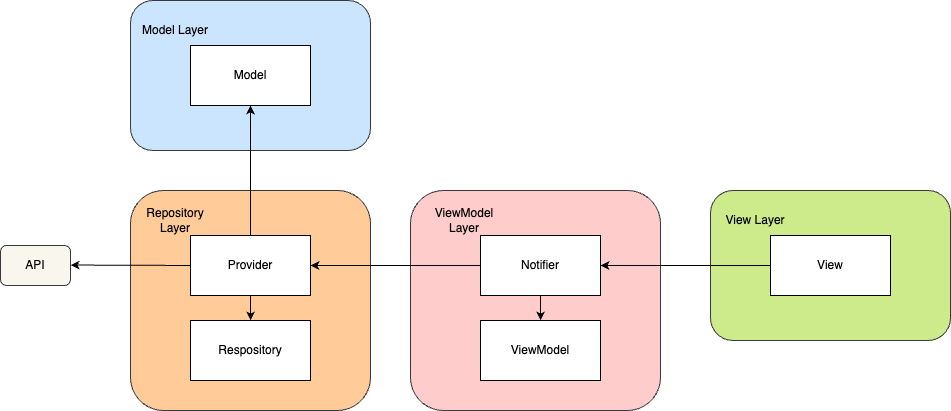

The diagram above was exported from draw.io. Its source (the exported page's mxGraphModel, read from the mxfile embedded in the PNG):
<mxGraphModel dx="2405" dy="1002" grid="1" gridSize="10" guides="1" tooltips="1" connect="1" arrows="1" fold="1" page="1" pageScale="1" pageWidth="827" pageHeight="1169" math="0" shadow="0">
  <root>
    <mxCell id="0" />
    <mxCell id="1" parent="0" />
    <mxCell id="ei0Ff3VMS2pWGf8K4CA9-35" value="" style="rounded=1;whiteSpace=wrap;html=1;glass=0;fillColor=#cce5ff;strokeColor=#36393d;" vertex="1" parent="1">
      <mxGeometry x="80" y="90" width="240" height="150" as="geometry" />
    </mxCell>
    <mxCell id="ei0Ff3VMS2pWGf8K4CA9-33" value="API" style="rounded=1;whiteSpace=wrap;html=1;glass=0;fillColor=#f9f7ed;strokeColor=#36393d;" vertex="1" parent="1">
      <mxGeometry x="-50" y="335" width="70" height="40" as="geometry" />
    </mxCell>
    <mxCell id="ei0Ff3VMS2pWGf8K4CA9-31" value="" style="rounded=1;whiteSpace=wrap;html=1;glass=0;fillColor=#cdeb8b;strokeColor=#36393d;" vertex="1" parent="1">
      <mxGeometry x="660" y="280" width="240" height="150" as="geometry" />
    </mxCell>
    <mxCell id="ei0Ff3VMS2pWGf8K4CA9-29" value="" style="rounded=1;whiteSpace=wrap;html=1;glass=0;fillColor=#ffcccc;strokeColor=#36393d;" vertex="1" parent="1">
      <mxGeometry x="360" y="280" width="250" height="220" as="geometry" />
    </mxCell>
    <mxCell id="ei0Ff3VMS2pWGf8K4CA9-1" value="" style="rounded=1;whiteSpace=wrap;html=1;glass=0;fillColor=#ffcc99;strokeColor=#36393d;" vertex="1" parent="1">
      <mxGeometry x="80" y="280" width="240" height="220" as="geometry" />
    </mxCell>
    <mxCell id="ei0Ff3VMS2pWGf8K4CA9-5" value="Model" style="rounded=0;whiteSpace=wrap;html=1;" vertex="1" parent="1">
      <mxGeometry x="140" y="135" width="120" height="60" as="geometry" />
    </mxCell>
    <mxCell id="ei0Ff3VMS2pWGf8K4CA9-22" style="edgeStyle=orthogonalEdgeStyle;rounded=0;orthogonalLoop=1;jettySize=auto;html=1;" edge="1" parent="1" source="ei0Ff3VMS2pWGf8K4CA9-6" target="ei0Ff3VMS2pWGf8K4CA9-17">
      <mxGeometry relative="1" as="geometry">
        <mxPoint x="610" y="355.0000000000002" as="targetPoint" />
      </mxGeometry>
    </mxCell>
    <mxCell id="ei0Ff3VMS2pWGf8K4CA9-6" value="View" style="rounded=0;whiteSpace=wrap;html=1;" vertex="1" parent="1">
      <mxGeometry x="720" y="325" width="120" height="60" as="geometry" />
    </mxCell>
    <mxCell id="ei0Ff3VMS2pWGf8K4CA9-8" value="" style="endArrow=classic;html=1;rounded=0;exitX=0;exitY=0.5;exitDx=0;exitDy=0;" edge="1" parent="1">
      <mxGeometry width="50" height="50" relative="1" as="geometry">
        <mxPoint x="150.00000000000023" y="355" as="sourcePoint" />
        <mxPoint x="20" y="354.58000000000004" as="targetPoint" />
        <Array as="points">
          <mxPoint x="30" y="354.58000000000004" />
        </Array>
      </mxGeometry>
    </mxCell>
    <mxCell id="ei0Ff3VMS2pWGf8K4CA9-9" value="" style="endArrow=classic;html=1;rounded=0;exitX=0.5;exitY=0;exitDx=0;exitDy=0;entryX=0.5;entryY=1;entryDx=0;entryDy=0;" edge="1" parent="1" source="ei0Ff3VMS2pWGf8K4CA9-13" target="ei0Ff3VMS2pWGf8K4CA9-5">
      <mxGeometry width="50" height="50" relative="1" as="geometry">
        <mxPoint x="220" y="339.5" as="sourcePoint" />
        <mxPoint x="300" y="339.5" as="targetPoint" />
      </mxGeometry>
    </mxCell>
    <mxCell id="ei0Ff3VMS2pWGf8K4CA9-15" value="" style="edgeStyle=orthogonalEdgeStyle;rounded=0;orthogonalLoop=1;jettySize=auto;html=1;" edge="1" parent="1" source="ei0Ff3VMS2pWGf8K4CA9-13" target="ei0Ff3VMS2pWGf8K4CA9-14">
      <mxGeometry relative="1" as="geometry" />
    </mxCell>
    <mxCell id="ei0Ff3VMS2pWGf8K4CA9-13" value="Provider" style="rounded=0;whiteSpace=wrap;html=1;" vertex="1" parent="1">
      <mxGeometry x="140" y="325" width="120" height="60" as="geometry" />
    </mxCell>
    <mxCell id="ei0Ff3VMS2pWGf8K4CA9-14" value="Respository" style="rounded=0;whiteSpace=wrap;html=1;" vertex="1" parent="1">
      <mxGeometry x="140" y="410" width="120" height="60" as="geometry" />
    </mxCell>
    <mxCell id="ei0Ff3VMS2pWGf8K4CA9-20" style="edgeStyle=orthogonalEdgeStyle;rounded=0;orthogonalLoop=1;jettySize=auto;html=1;entryX=1;entryY=0.5;entryDx=0;entryDy=0;" edge="1" parent="1" source="ei0Ff3VMS2pWGf8K4CA9-17">
      <mxGeometry relative="1" as="geometry">
        <mxPoint x="260" y="355" as="targetPoint" />
      </mxGeometry>
    </mxCell>
    <mxCell id="ei0Ff3VMS2pWGf8K4CA9-21" value="" style="edgeStyle=orthogonalEdgeStyle;rounded=0;orthogonalLoop=1;jettySize=auto;html=1;" edge="1" parent="1" source="ei0Ff3VMS2pWGf8K4CA9-17" target="ei0Ff3VMS2pWGf8K4CA9-18">
      <mxGeometry relative="1" as="geometry" />
    </mxCell>
    <mxCell id="ei0Ff3VMS2pWGf8K4CA9-17" value="Notifier" style="rounded=0;whiteSpace=wrap;html=1;" vertex="1" parent="1">
      <mxGeometry x="430" y="325" width="120" height="60" as="geometry" />
    </mxCell>
    <mxCell id="ei0Ff3VMS2pWGf8K4CA9-18" value="ViewModel" style="rounded=0;whiteSpace=wrap;html=1;" vertex="1" parent="1">
      <mxGeometry x="430" y="410" width="120" height="60" as="geometry" />
    </mxCell>
    <mxCell id="ei0Ff3VMS2pWGf8K4CA9-24" value="Repository Layer" style="text;html=1;align=center;verticalAlign=middle;whiteSpace=wrap;rounded=0;" vertex="1" parent="1">
      <mxGeometry x="90" y="295" width="70" height="30" as="geometry" />
    </mxCell>
    <mxCell id="ei0Ff3VMS2pWGf8K4CA9-27" value="Model&amp;nbsp;&lt;span style=&quot;background-color: initial;&quot;&gt;Layer&lt;/span&gt;" style="text;html=1;align=center;verticalAlign=middle;whiteSpace=wrap;rounded=0;" vertex="1" parent="1">
      <mxGeometry x="90" y="105" width="70" height="30" as="geometry" />
    </mxCell>
    <mxCell id="ei0Ff3VMS2pWGf8K4CA9-30" value="ViewModel Layer" style="text;html=1;align=center;verticalAlign=middle;whiteSpace=wrap;rounded=0;" vertex="1" parent="1">
      <mxGeometry x="384" y="295" width="60" height="30" as="geometry" />
    </mxCell>
    <mxCell id="ei0Ff3VMS2pWGf8K4CA9-32" value="View Layer" style="text;html=1;align=center;verticalAlign=middle;whiteSpace=wrap;rounded=0;" vertex="1" parent="1">
      <mxGeometry x="670" y="295" width="70" height="30" as="geometry" />
    </mxCell>
  </root>
</mxGraphModel>